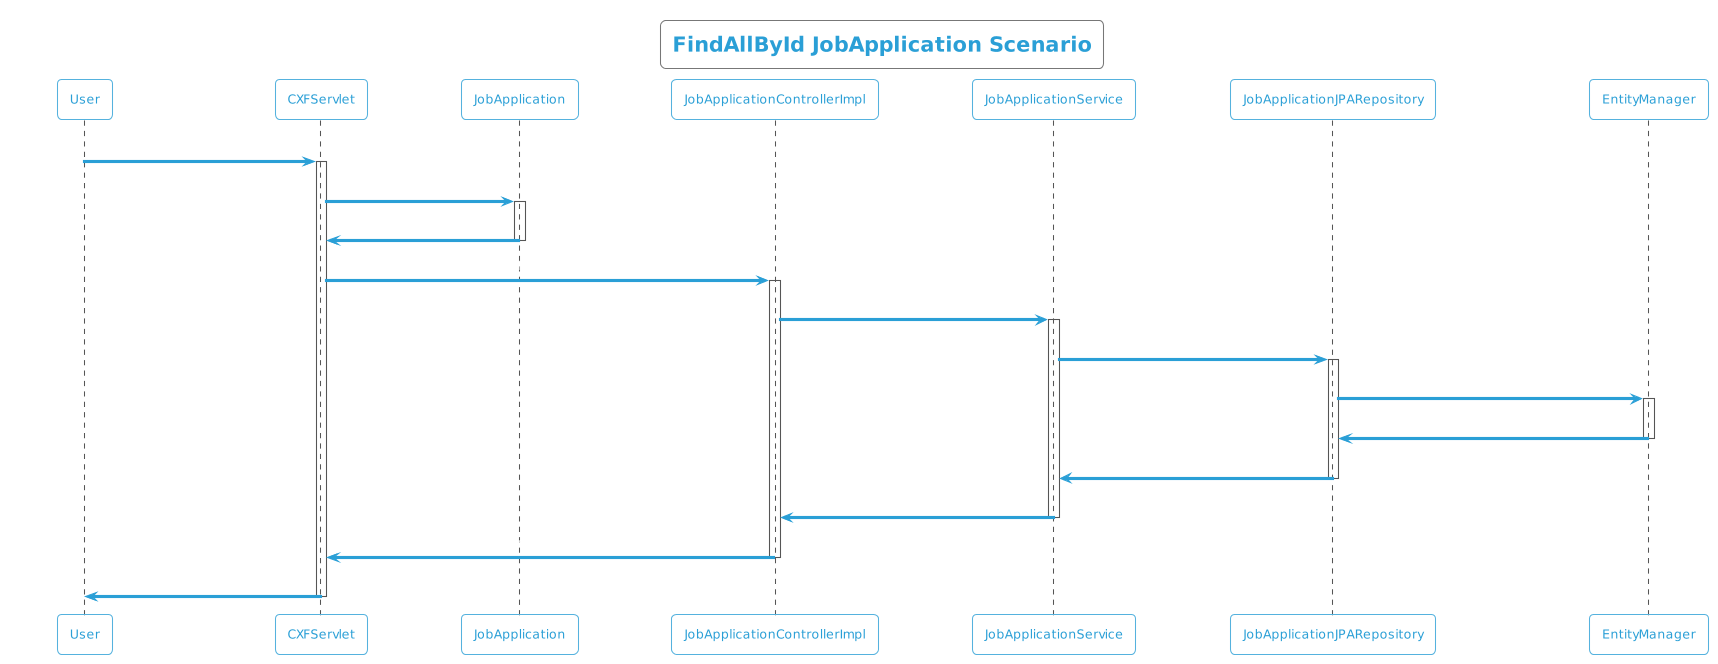

The diagram above was rendered by PlantUML. Its source (embedded in the PNG):
@startuml
!theme cyborg-outline
title FindAllById JobApplication Scenario
participant User
User -> CXFServlet: GET, JobApplication
activate CXFServlet
CXFServlet -> JobApplication: << findAllById >>
activate JobApplication
JobApplication -> CXFServlet: << instance >>
deactivate JobApplication
CXFServlet -> JobApplicationControllerImpl: findAllById(:List<JobApplication> id)
activate JobApplicationControllerImpl
JobApplicationControllerImpl -> JobApplicationService: findAllById(:List<JobApplication> id)
activate JobApplicationService
JobApplicationService -> JobApplicationJPARepository: findAllById(:List<JobApplication> id)
activate JobApplicationJPARepository
JobApplicationJPARepository -> EntityManager: response(:List<JobApplication>findAllById)
activate EntityManager
EntityManager -> JobApplicationJPARepository: << persisted List JobApplication >>
deactivate EntityManager
JobApplicationJPARepository -> JobApplicationService: << persisted List JobApplication >>
deactivate JobApplicationJPARepository
JobApplicationService -> JobApplicationControllerImpl: << persisted List JobApplication >>
deactivate JobApplicationService
JobApplicationControllerImpl -> CXFServlet: << persisted List JobApplication >>
deactivate JobApplicationControllerImpl
CXFServlet -> User: marshalled JobApplication XML
deactivate CXFServlet
@enduml